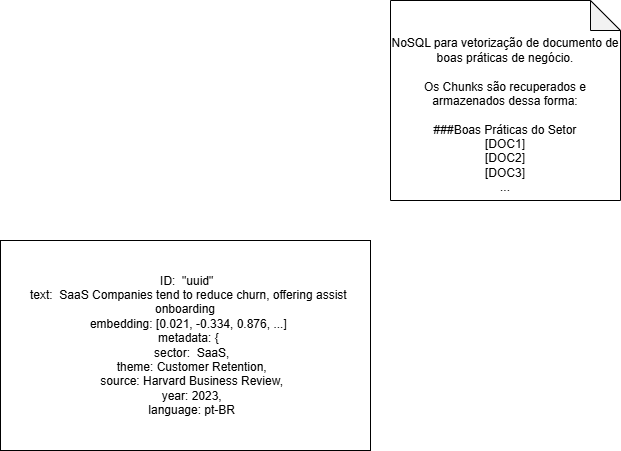

The diagram above was exported from draw.io. Its source (the exported page's mxGraphModel, read from the mxfile embedded in the PNG):
<mxGraphModel dx="830" dy="1620" grid="1" gridSize="10" guides="1" tooltips="1" connect="1" arrows="1" fold="1" page="1" pageScale="1" pageWidth="827" pageHeight="1169" math="0" shadow="0">
  <root>
    <mxCell id="0" />
    <mxCell id="1" parent="0" />
    <mxCell id="s_3kYIbqDjD998lnX0Hq-1" parent="1" style="rounded=0;whiteSpace=wrap;html=1;" value="" vertex="1">
      <mxGeometry height="210" width="370" x="30" y="90" as="geometry" />
    </mxCell>
    <mxCell id="s_3kYIbqDjD998lnX0Hq-2" parent="1" style="text;html=1;whiteSpace=wrap;strokeColor=none;fillColor=none;align=center;verticalAlign=middle;rounded=0;" value="&lt;div&gt;&amp;nbsp;ID:&amp;nbsp; &quot;uuid&quot;&lt;/div&gt;&lt;div&gt;&amp;nbsp; text:&amp;nbsp; SaaS Companies tend to reduce churn, offering assist onboarding&lt;/div&gt;&lt;div&gt;&amp;nbsp; embedding: [0.021, -0.334, 0.876, ...]&lt;/div&gt;&lt;div&gt;&amp;nbsp; metadata: {&lt;/div&gt;&lt;div&gt;&amp;nbsp; &amp;nbsp; sector:&amp;nbsp; SaaS,&lt;/div&gt;&lt;div&gt;&amp;nbsp; &amp;nbsp; theme: Customer Retention,&lt;/div&gt;&lt;div&gt;&amp;nbsp; &amp;nbsp; source: Harvard Business Review,&lt;/div&gt;&lt;div&gt;&amp;nbsp; &amp;nbsp; year: 2023,&lt;/div&gt;&lt;div&gt;&amp;nbsp; &amp;nbsp; language: pt-BR&lt;/div&gt;" vertex="1">
      <mxGeometry height="170" width="350" x="40" y="110" as="geometry" />
    </mxCell>
    <mxCell id="s_3kYIbqDjD998lnX0Hq-7" parent="1" style="shape=note;whiteSpace=wrap;html=1;backgroundOutline=1;darkOpacity=0.05;" value="" vertex="1">
      <mxGeometry height="200" width="230" x="420" y="-150" as="geometry" />
    </mxCell>
    <mxCell id="s_3kYIbqDjD998lnX0Hq-8" parent="1" style="text;html=1;whiteSpace=wrap;strokeColor=none;fillColor=none;align=center;verticalAlign=middle;rounded=0;" value="NoSQL para vetorização de documento de boas práticas de negócio.&lt;div&gt;&lt;br&gt;&lt;/div&gt;&lt;div&gt;Os Chunks são recuperados e armazenados dessa forma:&lt;br&gt;&lt;br&gt;###Boas Práticas do Setor&lt;/div&gt;&lt;div&gt;[DOC1]&lt;/div&gt;&lt;div&gt;[DOC2]&lt;/div&gt;&lt;div&gt;[DOC3]&lt;/div&gt;&lt;div&gt;...&lt;/div&gt;" vertex="1">
      <mxGeometry height="170" width="230" x="420" y="-120" as="geometry" />
    </mxCell>
  </root>
</mxGraphModel>